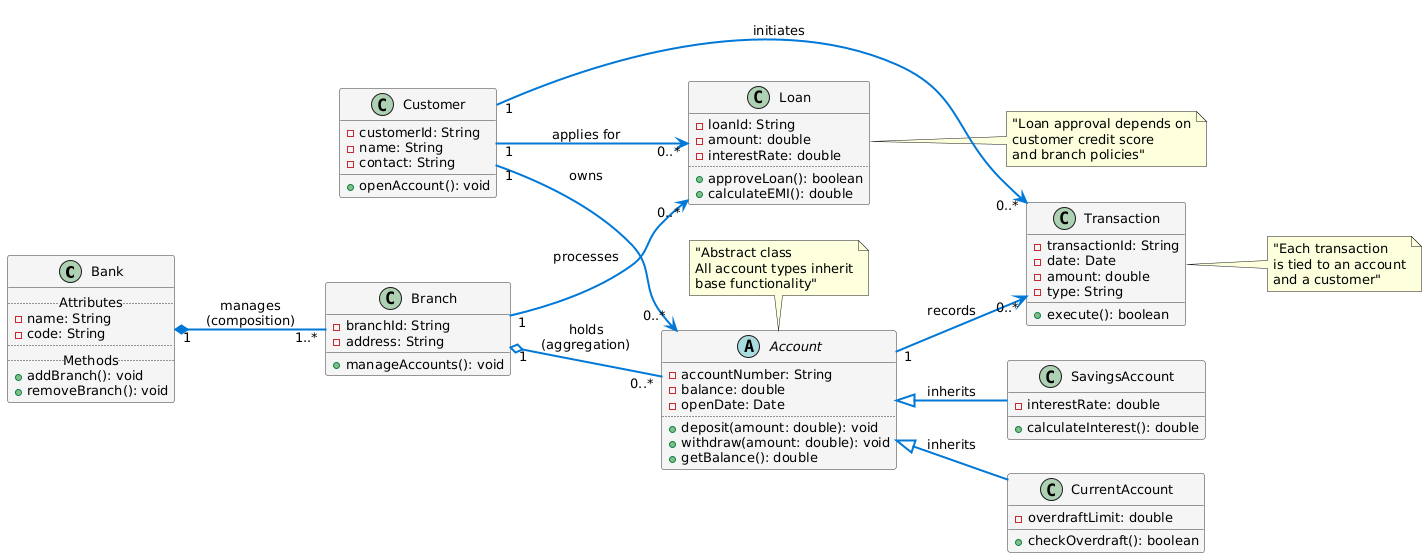

The diagram above was rendered by PlantUML. Its source (embedded in the PNG):
@startuml
' Enable directional layout for cleaner alignment
left to right direction

' Styling for abstract classes and interfaces
skinparam class {
  BackgroundColor<<abstract>> #FFF8DC
  BorderColor<<abstract>> #DAA520
  BackgroundColor #F5F5F5
  BorderColor #333333
  AttributeFontSize 13
}

skinparam classArrow {
  Color #0078D7
  Thickness 2
}

' Define classes with grouped attributes/methods
class Bank {
  .. Attributes ..
  - name: String
  - code: String
  ..
  .. Methods ..
  + addBranch(): void
  + removeBranch(): void
}

class Branch {
  - branchId: String
  - address: String
  + manageAccounts(): void
}

class Customer {
  - customerId: String
  - name: String
  - contact: String
  + openAccount(): void
}

abstract class Account {
  - accountNumber: String
  - balance: double
  - openDate: Date
  ..
  + deposit(amount: double): void
  + withdraw(amount: double): void
  + getBalance(): double
}

class SavingsAccount {
  - interestRate: double
  + calculateInterest(): double
}

class CurrentAccount {
  - overdraftLimit: double
  + checkOverdraft(): boolean
}

class Loan {
  - loanId: String
  - amount: double
  - interestRate: double
  ..
  + approveLoan(): boolean
  + calculateEMI(): double
}

class Transaction {
  - transactionId: String
  - date: Date
  - amount: double
  - type: String
  + execute(): boolean
}

' Relationships
Bank "1" *-- "1..*" Branch : "manages\n(composition)"
Branch "1" o-- "0..*" Account : "holds\n(aggregation)"
Customer "1" --> "0..*" Account : "owns"
Customer "1" --> "0..*" Loan : "applies for"
Branch "1" --> "0..*" Loan : "processes"

Account <|-- SavingsAccount : "inherits"
Account <|-- CurrentAccount : "inherits"

Account "1" --> "0..*" Transaction : "records"
Customer "1" --> "0..*" Transaction : "initiates"

' Add notes for clarity
note top of Account : "Abstract class\nAll account types inherit\nbase functionality"
note right of Loan : "Loan approval depends on\ncustomer credit score\nand branch policies"
note right of Transaction : "Each transaction\nis tied to an account\nand a customer"
@enduml